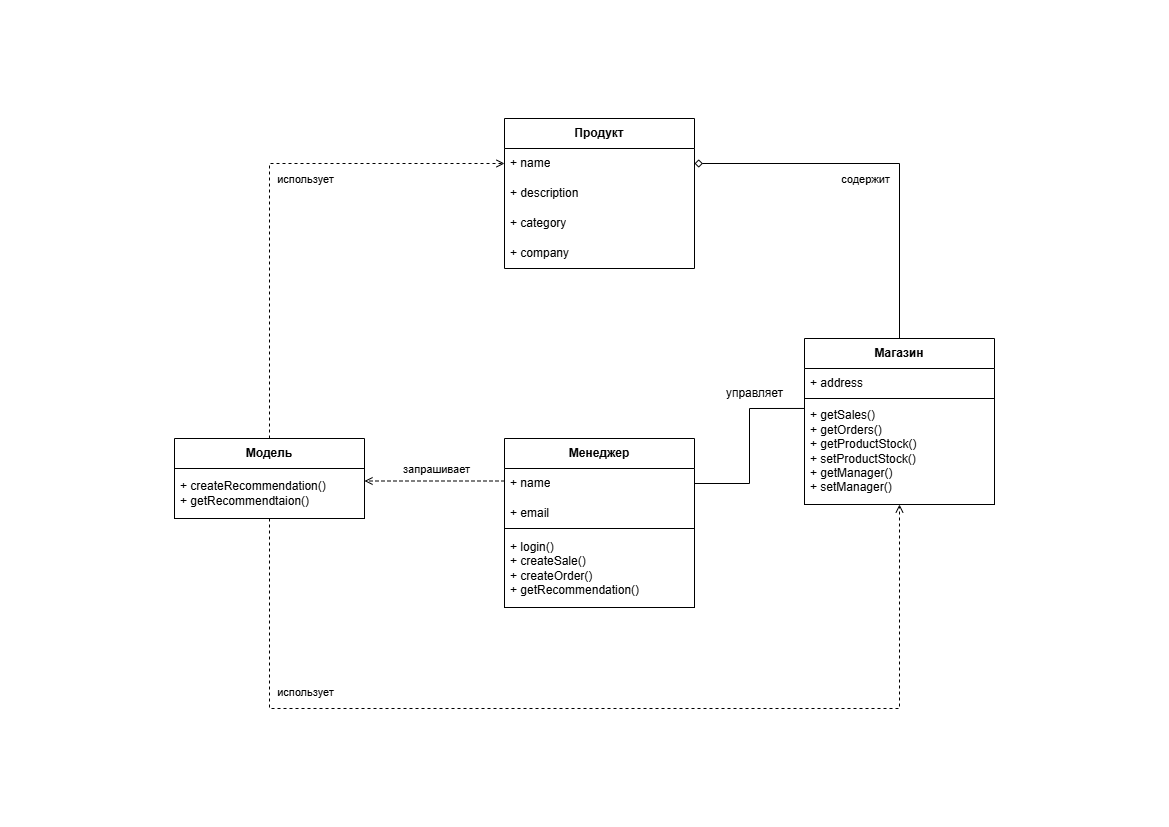

The diagram above was exported from draw.io. Its source (the exported page's mxGraphModel, read from the mxfile embedded in the PNG):
<mxGraphModel dx="1600" dy="953" grid="1" gridSize="10" guides="1" tooltips="1" connect="1" arrows="1" fold="1" page="1" pageScale="1" pageWidth="1169" pageHeight="827" math="0" shadow="0">
  <root>
    <mxCell id="0" />
    <mxCell id="1" parent="0" />
    <mxCell id="x4TBTgCwrO9XF0TS-yPw-117" style="edgeStyle=orthogonalEdgeStyle;rounded=0;orthogonalLoop=1;jettySize=auto;html=1;entryX=1;entryY=0.5;entryDx=0;entryDy=0;endArrow=diamond;endFill=0;" edge="1" parent="1" source="x4TBTgCwrO9XF0TS-yPw-40" target="x4TBTgCwrO9XF0TS-yPw-59">
      <mxGeometry relative="1" as="geometry" />
    </mxCell>
    <mxCell id="x4TBTgCwrO9XF0TS-yPw-40" value="&lt;b&gt;Магазин&lt;/b&gt;" style="swimlane;fontStyle=0;childLayout=stackLayout;horizontal=1;startSize=30;horizontalStack=0;resizeParent=1;resizeParentMax=0;resizeLast=0;collapsible=1;marginBottom=0;whiteSpace=wrap;html=1;" vertex="1" parent="1">
      <mxGeometry x="804" y="338" width="190" height="60" as="geometry" />
    </mxCell>
    <mxCell id="x4TBTgCwrO9XF0TS-yPw-42" value="+ address" style="text;strokeColor=none;fillColor=none;align=left;verticalAlign=middle;spacingLeft=4;spacingRight=4;overflow=hidden;points=[[0,0.5],[1,0.5]];portConstraint=eastwest;rotatable=0;whiteSpace=wrap;html=1;" vertex="1" parent="x4TBTgCwrO9XF0TS-yPw-40">
      <mxGeometry y="30" width="190" height="30" as="geometry" />
    </mxCell>
    <mxCell id="x4TBTgCwrO9XF0TS-yPw-57" value="&lt;b&gt;Продукт&lt;/b&gt;" style="swimlane;fontStyle=0;childLayout=stackLayout;horizontal=1;startSize=30;horizontalStack=0;resizeParent=1;resizeParentMax=0;resizeLast=0;collapsible=1;marginBottom=0;whiteSpace=wrap;html=1;" vertex="1" parent="1">
      <mxGeometry x="504" y="118" width="190" height="150" as="geometry" />
    </mxCell>
    <mxCell id="x4TBTgCwrO9XF0TS-yPw-59" value="+ name" style="text;strokeColor=none;fillColor=none;align=left;verticalAlign=middle;spacingLeft=4;spacingRight=4;overflow=hidden;points=[[0,0.5],[1,0.5]];portConstraint=eastwest;rotatable=0;whiteSpace=wrap;html=1;" vertex="1" parent="x4TBTgCwrO9XF0TS-yPw-57">
      <mxGeometry y="30" width="190" height="30" as="geometry" />
    </mxCell>
    <mxCell id="x4TBTgCwrO9XF0TS-yPw-60" value="+ description" style="text;strokeColor=none;fillColor=none;align=left;verticalAlign=middle;spacingLeft=4;spacingRight=4;overflow=hidden;points=[[0,0.5],[1,0.5]];portConstraint=eastwest;rotatable=0;whiteSpace=wrap;html=1;" vertex="1" parent="x4TBTgCwrO9XF0TS-yPw-57">
      <mxGeometry y="60" width="190" height="30" as="geometry" />
    </mxCell>
    <mxCell id="x4TBTgCwrO9XF0TS-yPw-61" value="+ category" style="text;strokeColor=none;fillColor=none;align=left;verticalAlign=middle;spacingLeft=4;spacingRight=4;overflow=hidden;points=[[0,0.5],[1,0.5]];portConstraint=eastwest;rotatable=0;whiteSpace=wrap;html=1;" vertex="1" parent="x4TBTgCwrO9XF0TS-yPw-57">
      <mxGeometry y="90" width="190" height="30" as="geometry" />
    </mxCell>
    <mxCell id="x4TBTgCwrO9XF0TS-yPw-62" value="+ company" style="text;strokeColor=none;fillColor=none;align=left;verticalAlign=middle;spacingLeft=4;spacingRight=4;overflow=hidden;points=[[0,0.5],[1,0.5]];portConstraint=eastwest;rotatable=0;whiteSpace=wrap;html=1;" vertex="1" parent="x4TBTgCwrO9XF0TS-yPw-57">
      <mxGeometry y="120" width="190" height="30" as="geometry" />
    </mxCell>
    <mxCell id="x4TBTgCwrO9XF0TS-yPw-118" style="edgeStyle=orthogonalEdgeStyle;rounded=0;orthogonalLoop=1;jettySize=auto;html=1;entryX=0;entryY=0.5;entryDx=0;entryDy=0;endArrow=open;endFill=0;dashed=1;" edge="1" parent="1" source="x4TBTgCwrO9XF0TS-yPw-71" target="x4TBTgCwrO9XF0TS-yPw-59">
      <mxGeometry relative="1" as="geometry" />
    </mxCell>
    <mxCell id="x4TBTgCwrO9XF0TS-yPw-71" value="&lt;strong data-end=&quot;744&quot; data-start=&quot;728&quot;&gt;Модель&lt;/strong&gt;" style="swimlane;fontStyle=0;childLayout=stackLayout;horizontal=1;startSize=30;horizontalStack=0;resizeParent=1;resizeParentMax=0;resizeLast=0;collapsible=1;marginBottom=0;whiteSpace=wrap;html=1;" vertex="1" parent="1">
      <mxGeometry x="174" y="438" width="190" height="30" as="geometry" />
    </mxCell>
    <mxCell id="x4TBTgCwrO9XF0TS-yPw-102" value="&lt;div&gt;&lt;span style=&quot;background-color: transparent; color: light-dark(rgb(0, 0, 0), rgb(255, 255, 255));&quot;&gt;+ getSales()&lt;/span&gt;&lt;/div&gt;&lt;div&gt;&lt;div&gt;+ getOrders()&lt;/div&gt;&lt;div&gt;+ getProductStock()&lt;/div&gt;&lt;div&gt;+ setProductStock()&lt;/div&gt;&lt;div&gt;+ getManager()&lt;/div&gt;&lt;div&gt;+ setManager()&lt;/div&gt;&lt;/div&gt;" style="whiteSpace=wrap;html=1;align=left;verticalAlign=middle;spacingLeft=4;spacingRight=4;fontFamily=Helvetica;fontSize=12;fontColor=default;fillColor=none;gradientColor=none;" vertex="1" parent="1">
      <mxGeometry x="804" y="398" width="190" height="106" as="geometry" />
    </mxCell>
    <mxCell id="x4TBTgCwrO9XF0TS-yPw-113" style="edgeStyle=orthogonalEdgeStyle;rounded=0;orthogonalLoop=1;jettySize=auto;html=1;entryX=1;entryY=0.25;entryDx=0;entryDy=0;endArrow=open;endFill=0;dashed=1;" edge="1" parent="1" source="x4TBTgCwrO9XF0TS-yPw-104" target="x4TBTgCwrO9XF0TS-yPw-112">
      <mxGeometry relative="1" as="geometry">
        <Array as="points">
          <mxPoint x="434" y="481" />
        </Array>
      </mxGeometry>
    </mxCell>
    <mxCell id="x4TBTgCwrO9XF0TS-yPw-114" value="запрашивает" style="edgeLabel;html=1;align=center;verticalAlign=middle;resizable=0;points=[];" vertex="1" connectable="0" parent="x4TBTgCwrO9XF0TS-yPw-113">
      <mxGeometry x="-0.1775" y="1" relative="1" as="geometry">
        <mxPoint x="-10" y="-13" as="offset" />
      </mxGeometry>
    </mxCell>
    <mxCell id="x4TBTgCwrO9XF0TS-yPw-104" value="&lt;b&gt;Менеджер&lt;/b&gt;" style="swimlane;fontStyle=0;childLayout=stackLayout;horizontal=1;startSize=30;horizontalStack=0;resizeParent=1;resizeParentMax=0;resizeLast=0;collapsible=1;marginBottom=0;whiteSpace=wrap;html=1;" vertex="1" parent="1">
      <mxGeometry x="504" y="438" width="190" height="90" as="geometry" />
    </mxCell>
    <mxCell id="x4TBTgCwrO9XF0TS-yPw-107" value="+ name" style="text;strokeColor=none;fillColor=none;align=left;verticalAlign=middle;spacingLeft=4;spacingRight=4;overflow=hidden;points=[[0,0.5],[1,0.5]];portConstraint=eastwest;rotatable=0;whiteSpace=wrap;html=1;" vertex="1" parent="x4TBTgCwrO9XF0TS-yPw-104">
      <mxGeometry y="30" width="190" height="30" as="geometry" />
    </mxCell>
    <mxCell id="x4TBTgCwrO9XF0TS-yPw-108" value="+ email" style="text;strokeColor=none;fillColor=none;align=left;verticalAlign=middle;spacingLeft=4;spacingRight=4;overflow=hidden;points=[[0,0.5],[1,0.5]];portConstraint=eastwest;rotatable=0;whiteSpace=wrap;html=1;" vertex="1" parent="x4TBTgCwrO9XF0TS-yPw-104">
      <mxGeometry y="60" width="190" height="30" as="geometry" />
    </mxCell>
    <mxCell id="x4TBTgCwrO9XF0TS-yPw-111" value="+ login()&lt;div&gt;+ createSale()&lt;/div&gt;&lt;div&gt;+ createOrder()&lt;/div&gt;&lt;div&gt;+ getRecommendation()&lt;/div&gt;" style="whiteSpace=wrap;html=1;align=left;verticalAlign=middle;spacingLeft=4;spacingRight=4;fontFamily=Helvetica;fontSize=12;fontColor=default;fillColor=none;gradientColor=none;" vertex="1" parent="1">
      <mxGeometry x="504" y="528" width="190" height="79" as="geometry" />
    </mxCell>
    <mxCell id="x4TBTgCwrO9XF0TS-yPw-120" style="edgeStyle=orthogonalEdgeStyle;rounded=0;orthogonalLoop=1;jettySize=auto;html=1;entryX=0.5;entryY=1;entryDx=0;entryDy=0;dashed=1;endArrow=open;endFill=0;" edge="1" parent="1" source="x4TBTgCwrO9XF0TS-yPw-112" target="x4TBTgCwrO9XF0TS-yPw-102">
      <mxGeometry relative="1" as="geometry">
        <Array as="points">
          <mxPoint x="269" y="708" />
          <mxPoint x="899" y="708" />
        </Array>
      </mxGeometry>
    </mxCell>
    <mxCell id="x4TBTgCwrO9XF0TS-yPw-112" value="+ createRecommendation()&lt;div&gt;+ getRecommendtaion()&lt;/div&gt;" style="whiteSpace=wrap;html=1;align=left;verticalAlign=middle;spacingLeft=4;spacingRight=4;fontFamily=Helvetica;fontSize=12;fontColor=default;fillColor=none;gradientColor=none;" vertex="1" parent="1">
      <mxGeometry x="174" y="468" width="190" height="50" as="geometry" />
    </mxCell>
    <mxCell id="x4TBTgCwrO9XF0TS-yPw-115" style="edgeStyle=orthogonalEdgeStyle;rounded=0;orthogonalLoop=1;jettySize=auto;html=1;entryX=0;entryY=0.094;entryDx=0;entryDy=0;entryPerimeter=0;endArrow=none;startFill=0;endFill=1;" edge="1" parent="1" source="x4TBTgCwrO9XF0TS-yPw-107" target="x4TBTgCwrO9XF0TS-yPw-102">
      <mxGeometry relative="1" as="geometry" />
    </mxCell>
    <mxCell id="x4TBTgCwrO9XF0TS-yPw-116" value="управляет" style="text;html=1;align=center;verticalAlign=middle;resizable=0;points=[];autosize=1;strokeColor=none;fillColor=none;" vertex="1" parent="1">
      <mxGeometry x="714" y="378" width="80" height="30" as="geometry" />
    </mxCell>
    <mxCell id="x4TBTgCwrO9XF0TS-yPw-121" value="использует" style="edgeLabel;html=1;align=center;verticalAlign=middle;resizable=0;points=[];" vertex="1" connectable="0" parent="1">
      <mxGeometry x="304" y="178" as="geometry" />
    </mxCell>
    <mxCell id="x4TBTgCwrO9XF0TS-yPw-122" value="использует" style="edgeLabel;html=1;align=center;verticalAlign=middle;resizable=0;points=[];" vertex="1" connectable="0" parent="1">
      <mxGeometry x="304" y="691" as="geometry" />
    </mxCell>
    <mxCell id="x4TBTgCwrO9XF0TS-yPw-123" value="содержит" style="edgeLabel;html=1;align=center;verticalAlign=middle;resizable=0;points=[];" vertex="1" connectable="0" parent="1">
      <mxGeometry x="864" y="178" as="geometry" />
    </mxCell>
  </root>
</mxGraphModel>